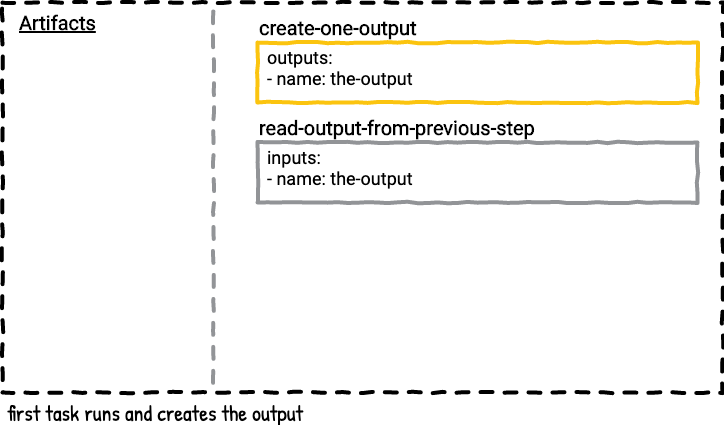

The diagram above was exported from draw.io. Its source (the exported page's mxGraphModel, read from the mxfile embedded in the PNG):
<mxGraphModel dx="722" dy="542" grid="1" gridSize="10" guides="1" tooltips="1" connect="1" arrows="1" fold="1" page="1" pageScale="1" pageWidth="850" pageHeight="1100" math="0" shadow="0" extFonts="Roboto^https://fonts.googleapis.com/css?family=Roboto|Patrick Hand^https://fonts.googleapis.com/css?family=Patrick+Hand">
  <root>
    <mxCell id="0" />
    <mxCell id="2QSZ0C084v6sTxYEn1Su-6" value="Untitled Layer" parent="0" />
    <mxCell id="2QSZ0C084v6sTxYEn1Su-10" value="first task runs and creates the output" style="text;html=1;strokeColor=none;fillColor=none;align=left;verticalAlign=middle;whiteSpace=wrap;rounded=0;comic=1;fontFamily=Patrick Hand;FType=g;fontSize=22;" vertex="1" parent="2QSZ0C084v6sTxYEn1Su-6">
      <mxGeometry x="67.5" y="720" width="715" height="20" as="geometry" />
    </mxCell>
    <mxCell id="2QSZ0C084v6sTxYEn1Su-18" value="" style="group;comic=0;" vertex="1" connectable="0" parent="2QSZ0C084v6sTxYEn1Su-6">
      <mxGeometry x="320" y="360" width="440" height="60" as="geometry" />
    </mxCell>
    <mxCell id="2QSZ0C084v6sTxYEn1Su-12" value="&lt;b&gt;create-one-output&lt;br&gt;&lt;/b&gt;" style="rounded=0;whiteSpace=wrap;html=1;comic=1;strokeWidth=4;fillColor=none;fontFamily=Roboto;fontSize=20;align=left;labelPosition=center;verticalLabelPosition=top;verticalAlign=bottom;strokeColor=#FBC40F;" vertex="1" parent="2QSZ0C084v6sTxYEn1Su-18">
      <mxGeometry width="440" height="60" as="geometry" />
    </mxCell>
    <mxCell id="2QSZ0C084v6sTxYEn1Su-17" value="outputs:&lt;br&gt;- name: the-output" style="text;strokeColor=none;fillColor=none;align=left;verticalAlign=top;rounded=0;comic=1;fontFamily=Roboto;fontSize=18;spacing=0;labelPosition=center;verticalLabelPosition=middle;html=1;" vertex="1" parent="2QSZ0C084v6sTxYEn1Su-18">
      <mxGeometry x="10" width="190" height="60" as="geometry" />
    </mxCell>
    <mxCell id="2QSZ0C084v6sTxYEn1Su-19" value="" style="group" vertex="1" connectable="0" parent="2QSZ0C084v6sTxYEn1Su-6">
      <mxGeometry x="320" y="460" width="440" height="60" as="geometry" />
    </mxCell>
    <mxCell id="2QSZ0C084v6sTxYEn1Su-20" value="&lt;b&gt;read-output-from-previous-step&lt;br&gt;&lt;/b&gt;" style="rounded=0;whiteSpace=wrap;html=1;comic=1;strokeWidth=4;fillColor=none;fontFamily=Roboto;fontSize=20;align=left;labelPosition=center;verticalLabelPosition=top;verticalAlign=bottom;strokeColor=#929497;" vertex="1" parent="2QSZ0C084v6sTxYEn1Su-19">
      <mxGeometry width="440" height="60" as="geometry" />
    </mxCell>
    <mxCell id="2QSZ0C084v6sTxYEn1Su-21" value="inputs:&lt;br&gt;- name: the-output" style="text;strokeColor=none;fillColor=none;align=left;verticalAlign=top;rounded=0;comic=1;fontFamily=Roboto;fontSize=18;spacing=0;labelPosition=center;verticalLabelPosition=middle;html=1;" vertex="1" parent="2QSZ0C084v6sTxYEn1Su-19">
      <mxGeometry x="10" width="190" height="60" as="geometry" />
    </mxCell>
    <mxCell id="5yH4p8zWgpjLe0zDlxVh-1" value="Artifacts" style="text;html=1;strokeColor=none;fillColor=none;align=left;verticalAlign=middle;whiteSpace=wrap;rounded=0;comic=1;fontStyle=5;fontFamily=Roboto;FType=g;fontSize=20;" vertex="1" parent="2QSZ0C084v6sTxYEn1Su-6">
      <mxGeometry x="80" y="330" width="90" height="20" as="geometry" />
    </mxCell>
    <mxCell id="2QSZ0C084v6sTxYEn1Su-1" value="" style="whiteSpace=wrap;html=1;dashed=1;strokeWidth=4;comic=1;fillColor=none;spacing=2;" vertex="1" parent="2QSZ0C084v6sTxYEn1Su-6">
      <mxGeometry x="65" y="320" width="720" height="390" as="geometry" />
    </mxCell>
    <mxCell id="2QSZ0C084v6sTxYEn1Su-5" value="" style="endArrow=none;dashed=1;html=1;strokeWidth=4;comic=1;anchorPointDirection=0;exitX=0.293;exitY=0;exitDx=0;exitDy=0;exitPerimeter=0;strokeColor=#929497;" edge="1" parent="2QSZ0C084v6sTxYEn1Su-6">
      <mxGeometry width="50" height="50" relative="1" as="geometry">
        <mxPoint x="275.96000000000004" y="329" as="sourcePoint" />
        <mxPoint x="276" y="709" as="targetPoint" />
      </mxGeometry>
    </mxCell>
  </root>
</mxGraphModel>